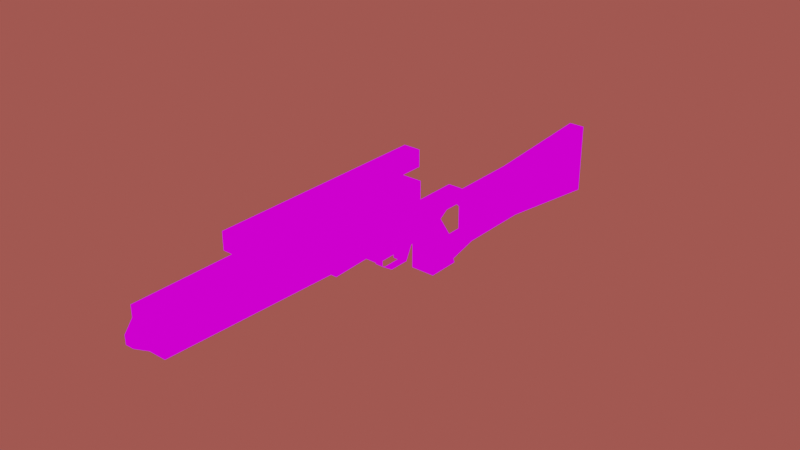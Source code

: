 # Source: EE3.blend  (saved by Blender 2.80.75; exported with 4.5.12 LTS)
import bpy
from mathutils import Matrix  # noqa: F401  (used for matrix-valued properties, if any)

bpy.ops.wm.read_factory_settings(use_empty=True)
scene = bpy.context.scene
scene.name = 'Scene'

# ---- collections
col_collection = bpy.data.collections.new('Collection'); scene.collection.children.link(col_collection)

# ---- images (referenced by path relative to the original .blend; pixels are not part of the script)
import os
ASSET_DIR = os.environ.get("B2B_ASSET_DIR", "")  # directory of the original .blend (textures are referenced by path, not embedded)
HERE = os.path.dirname(os.path.abspath(__file__))  # packed textures are extracted next to this script under _unpacked/

def load_image(name, relpath, width, height, colorspace="sRGB"):
    """Load a texture the original file referenced (path relative to the .blend, or extracted next to this script)."""
    p = next((c for c in (os.path.join(HERE, relpath), os.path.join(ASSET_DIR, relpath)) if relpath and os.path.exists(c)), "")
    if p:
        img = bpy.data.images.load(p, check_existing=True)
        img.name = name
    else:  # same state as the original file: an image datablock whose file is absent (Cycles renders it pink)
        img = bpy.data.images.new(name, width, height)
        img.source = "FILE"
        img.filepath = "//" + (relpath or name)
    img.colorspace_settings.name = colorspace
    return img
img_e11uvtest_png = load_image('E11uvtest.png', 'E11uvtest.png', 1024, 1024, 'sRGB')

# ---- materials (node trees are filled in below, after node groups)
mat_mat_diffuse_cutout = bpy.data.materials.new('MAT_DIFFUSE_CUTOUT')
mat_mat_diffuse_cutout.use_transparent_shadow = False

# ---- material node trees
mat_mat_diffuse_cutout.use_nodes = True; mat_mat_diffuse_cutout.node_tree.nodes.clear()
_N = mat_mat_diffuse_cutout.node_tree.nodes; _L = mat_mat_diffuse_cutout.node_tree.links
n0 = _N.new('ShaderNodeOutputMaterial'); n0.name = 'Material Output'; n0.location = (300, 200)
n1 = _N.new('ShaderNodeTexImage'); n1.name = 'Image Texture'; n1.location = (-103, 121)
n1.image = img_e11uvtest_png
n1.interpolation = 'Closest'
_L.new(n1.outputs[0], n0.inputs[0])
n0.is_active_output = True

# ---- world
world_world = bpy.data.worlds.new('World'); scene.world = world_world
world_world.use_nodes = True; world_world.node_tree.nodes.clear()
_N = world_world.node_tree.nodes; _L = world_world.node_tree.links
n0 = _N.new('ShaderNodeOutputWorld'); n0.name = 'World Output'; n0.location = (300, 300)
n1 = _N.new('ShaderNodeBackground'); n1.name = 'Background'; n1.location = (10, 300)
n1.inputs[0].default_value = (0.3588, 0.07849, 0.06658, 1.0)
_L.new(n1.outputs[0], n0.inputs[0])
n0.is_active_output = True
world_world.color = (0.05088, 0.05088, 0.05088)
world_world.use_sun_shadow = False
world_world.sun_shadow_jitter_overblur = 0.0

# ---- meshes
me_cube = bpy.data.meshes.new('Cube')
me_cube.from_pydata([(-0.15, 0.2, 0.15), (-0.15, 0.2, 0.45), (-0.15, 0.5, -0.15), (-0.15, 0.8, -0.05), (0.15, 0.2, 0.15), (0.15, 0.2, 0.45), (0.15, 0.5, -0.15), (0.15, 0.8, -0.05), (-0.15, 0.9, -0.45), (-0.15, 0.5, -0.45), (0.15, 0.5, -0.45), (0.15, 0.9, -0.45), (-0.1503, 0.3998, 0.04984), (-0.1526, 0.602, 0.2523), (0.1503, 0.3998, 0.04984), (0.1526, 0.602, 0.2523), (-0.25, -0.5, 0.85), (-0.2577, -0.4923, 0.3409), (0.25, -0.5, 0.85), (0.2577, -0.4923, 0.3409), (0.25, -1.2, 0.85), (-0.2736, -1.211, 0.3275), (-0.25, -1.2, 0.85), (0.2736, -1.211, 0.3275), (-0.2, 0.2, 0.85), (-0.2003, 0.1999, 0.1498), (0.2, 0.2, 0.85), (-0.2, -0.5, 0.85), (-0.2006, -0.5006, 0.1494), (0.2, -0.5, 0.85), (0.2006, -0.5006, 0.1494), (0.2003, 0.1999, 0.1498), (0.05, 0.35, 0.65), (-0.05, 0.35, 0.65), (0.05, 0.15, 0.65), (0.05, 0.35, 0.55), (-0.05, 0.35, 0.55), (0.05, 0.15, 0.45), (-0.05, 0.15, 0.45), (-0.05, 0.15, 0.65), (0.05, -1.8, 0.75), (0.05, -1.5, 0.75), (-0.05, -1.8, 0.75), (0.05, -1.8, 0.95), (0.05, -1.5, 0.95), (-0.05, -1.8, 0.95), (-0.05, -1.5, 0.95), (-0.05, -1.5, 0.75), (0.1, 0.3, 1.15), (-0.1, 0.3, 1.15), (0.1, 0.3, 0.95), (0.1, -2.3, 1.15), (-0.1, -2.3, 1.15), (0.1, -2.3, 0.95), (-0.1, -2.3, 0.95), (-0.1, 0.3, 0.95), (0.05, -0.2, 0.95), (-0.05, -0.2, 0.95), (0.05, -0.5, 0.95), (0.05, -0.2, 0.85), (-0.05, -0.2, 0.85), (0.05, -0.5, 0.85), (-0.05, -0.5, 0.85), (-0.05, -0.5, 0.95), (-0.1, 0.8, 0.4), (-0.1, 0.8, 0.25), (0.1, 0.8, 0.4), (-0.1, 1.1, 0.4), (0.1, 1.1, 0.4), (-0.1001, 1.3, 0.25), (-0.103, 1.296, 0.04569), (0.1001, 1.3, 0.25), (0.103, 1.296, 0.04569), (0.1011, 1.1, 0.2492), (-0.1011, 1.1, 0.2492), (0.1, 0.8, 0.25), (-0.1008, 0.6503, 0.1495), (0.1008, 0.6503, 0.1495), (-0.1, 0.3, 0.4), (0.1, 0.3, 0.4), (-0.1001, 1.3, 0.25), (-0.1, 1.3, -0.35), (-0.1, 2.2, 0.25), (0.1, 2.2, 0.25), (0.1001, 1.3, 0.25), (0.1005, 2.2, -0.3505), (0.1, 1.3, -0.35), (-0.1005, 2.2, -0.3505), (-0.1, 2.2, 0.25), (-0.1, 3.7, 0.35), (-0.1, 3.7, -0.55), (0.1, 3.7, 0.35), (0.1, 3.7, -0.55), (0.1, 2.2, 0.25), (0.1005, 2.2, -0.3505), (-0.1005, 2.2, -0.3505), (-0.05, 0.05, -0.1), (0.05, 0.05, -0.1), (-0.05, 0.05, 0.05), (0.05, 0.05, 0.05), (-0.05, 0.15, 0.15), (0.05, 0.15, 0.15), (-0.05, -0.05, 0.15), (0.05, -0.05, 0.15), (-0.05, -0.25, -0.05), (0.05, -0.25, -0.05), (-0.05, -0.25, 0.15), (0.05, -0.25, 0.15), (-0.05, -0.1, -0.15), (0.05, -0.1, -0.15), (-0.05, 0.15, -0.15), (0.05, 0.15, -0.15), (-0.05, 0.3, 0.15), (0.05, 0.3, 0.15), (-0.05, -0.25, -0.05), (0.05, -0.25, -0.05), (-0.05, -0.25, 0.15), (0.05, -0.25, 0.15), (-0.05, -0.1, -0.15), (0.05, -0.1, -0.15), (-0.05, 0.15, -0.15), (0.05, 0.15, -0.15), (-0.05, 0.3, 0.15), (0.05, 0.3, 0.15), (-0.1, 0.9, -0.45), (-0.1, 0.8, -0.25), (-0.1, 1.3, -0.35), (-0.1, 1.3, -0.25), (0.1, 0.9, -0.45), (0.1, 0.8, -0.25), (0.1, 1.3, -0.35), (0.1, 1.3, -0.25)], [], [(12, 13, 3, 2), (7, 6, 10, 11), (14, 15, 5, 4), (12, 14, 4, 0), (15, 13, 1, 5), (9, 8, 11, 10), (6, 2, 9, 10), (3, 7, 11, 8), (2, 3, 8, 9), (7, 3, 13, 15), (2, 6, 14, 12), (6, 7, 15, 14), (0, 1, 13, 12), (20, 23, 19, 18), (21, 22, 16, 17), (16, 18, 19, 17), (22, 20, 18, 16), (23, 21, 17, 19), (21, 23, 20, 22), (25, 28, 27, 24), (24, 26, 31, 25), (24, 27, 29, 26), (27, 28, 30, 29), (26, 29, 30, 31), (31, 30, 28, 25), (33, 32, 35, 36), (33, 39, 34, 32), (37, 35, 32, 34), (38, 36, 35, 37), (38, 39, 33, 36), (43, 40, 41, 44), (45, 42, 40, 43), (46, 47, 42, 45), (44, 41, 47, 46), (49, 52, 51, 48), (49, 48, 50, 55), (48, 51, 53, 50), (52, 54, 53, 51), (50, 53, 54, 55), (55, 54, 52, 49), (56, 59, 60, 57), (58, 61, 59, 56), (63, 62, 61, 58), (57, 60, 62, 63), (73, 68, 66, 75), (64, 66, 68, 67), (67, 68, 71, 69), (75, 66, 79, 77), (73, 74, 70, 72), (75, 65, 74, 73), (65, 75, 77, 76), (66, 64, 78, 79), (72, 71, 68, 73), (74, 67, 69, 70), (74, 65, 64, 67), (76, 78, 64, 65), (81, 80, 82, 87), (83, 84, 86, 85), (80, 84, 83, 82), (81, 86, 84, 80), (86, 81, 87, 85), (89, 88, 93, 91), (92, 91, 93, 94), (89, 91, 92, 90), (95, 90, 92, 94), (88, 89, 90, 95), (97, 99, 98, 96), (98, 99, 103, 102), (96, 98, 102, 100), (97, 96, 100, 101), (99, 97, 101, 103), (104, 105, 107, 106), (105, 104, 108, 109), (109, 108, 110, 111), (111, 110, 112, 113), (114, 116, 117, 115), (115, 119, 118, 114), (119, 121, 120, 118), (121, 123, 122, 120), (124, 125, 127, 126), (130, 131, 129, 128), (126, 130, 128, 124), (131, 127, 125, 129)])
_uv = me_cube.uv_layers.new(name='UVMap')
_uv.uv.foreach_set('vector', [0.8516, 0.5312, 0.8359, 0.5469, 0.8203, 0.5234, 0.8438, 0.5156, 0.9375, 0.5234, 0.9141, 0.5156, 0.9141, 0.4922, 0.9453, 0.4922, 0.9062, 0.5312, 0.9219, 0.5469, 0.8906, 0.5625, 0.8906, 0.5391, 0.8672, 0.543, 0.8906, 0.543, 0.8906, 0.5625, 0.8672, 0.5625, 0.9453, 0.5273, 0.9688, 0.5273, 0.9688, 0.5625, 0.9453, 0.5625, 0.8672, 0.5, 0.8672, 0.4688, 0.8906, 0.4688, 0.8906, 0.5, 0.8906, 0.5234, 0.8672, 0.5234, 0.8672, 0.5, 0.8906, 0.5, 0.9688, 0.5, 0.9453, 0.5, 0.9453, 0.4688, 0.9688, 0.4688, 0.8438, 0.5156, 0.8203, 0.5234, 0.8125, 0.4922, 0.8438, 0.4922, 0.9453, 0.5, 0.9688, 0.5, 0.9688, 0.5273, 0.9453, 0.5273, 0.8672, 0.5234, 0.8906, 0.5234, 0.8906, 0.543, 0.8672, 0.543, 0.9141, 0.5156, 0.9375, 0.5234, 0.9219, 0.5469, 0.9062, 0.5312, 0.8672, 0.5391, 0.8672, 0.5625, 0.8359, 0.5469, 0.8516, 0.5312, 0.5234, 0.6328, 0.5234, 0.5938, 0.5781, 0.5938, 0.5781, 0.6328, 0.4844, 0.5938, 0.4844, 0.6328, 0.4297, 0.6328, 0.4297, 0.5938, 0.6172, 0.6328, 0.5781, 0.6328, 0.5781, 0.5938, 0.6172, 0.5938, 0.4844, 0.6328, 0.5238, 0.6329, 0.5234, 0.6875, 0.4844, 0.6875, 0.5234, 0.5938, 0.4844, 0.5938, 0.4844, 0.5391, 0.5234, 0.5391, 0.4844, 0.5938, 0.5234, 0.5938, 0.5234, 0.6328, 0.4844, 0.6328, 0.625, 0.5938, 0.6797, 0.5938, 0.6797, 0.6484, 0.625, 0.6484, 0.7969, 0.6484, 0.7656, 0.6484, 0.7656, 0.5938, 0.7969, 0.5938, 0.6797, 0.7031, 0.6797, 0.6484, 0.7109, 0.6484, 0.7109, 0.7031, 0.6797, 0.6484, 0.6797, 0.5938, 0.7109, 0.5938, 0.7109, 0.6484, 0.7656, 0.6484, 0.7109, 0.6484, 0.7109, 0.5938, 0.7656, 0.5938, 0.7109, 0.5391, 0.7109, 0.5938, 0.6797, 0.5938, 0.6797, 0.5391, 0.8594, 0.625, 0.8516, 0.625, 0.8516, 0.6172, 0.8594, 0.6172, 0.8281, 0.6406, 0.8281, 0.625, 0.8359, 0.625, 0.8359, 0.6406, 0.8359, 0.6094, 0.8516, 0.6172, 0.8516, 0.625, 0.8359, 0.625, 0.8281, 0.6094, 0.8281, 0.5938, 0.8359, 0.5938, 0.8359, 0.6094, 0.8281, 0.6094, 0.8281, 0.625, 0.8125, 0.625, 0.8125, 0.6172, 0.3438, 0.75, 0.3438, 0.7344, 0.3672, 0.7344, 0.3672, 0.75, 0.3672, 0.75, 0.3672, 0.7344, 0.375, 0.7344, 0.375, 0.75, 0.375, 0.75, 0.375, 0.7344, 0.3984, 0.7344, 0.3984, 0.75, 0.3984, 0.75, 0.3984, 0.7344, 0.4062, 0.7344, 0.4062, 0.75, 0.7656, 0.8047, 0.5625, 0.8047, 0.5625, 0.7891, 0.7656, 0.7891, 0.7812, 0.7734, 0.7656, 0.7734, 0.7656, 0.7578, 0.7812, 0.7578, 0.7656, 0.7734, 0.5625, 0.7734, 0.5625, 0.7578, 0.7656, 0.7578, 0.5469, 0.7734, 0.5469, 0.7578, 0.5625, 0.7578, 0.5625, 0.7734, 0.7656, 0.7891, 0.5625, 0.7891, 0.5625, 0.7734, 0.7656, 0.7734, 0.3438, 0.7578, 0.5469, 0.7578, 0.5469, 0.7734, 0.3438, 0.7734, 0.7734, 0.7422, 0.7734, 0.7344, 0.7812, 0.7344, 0.7812, 0.7422, 0.75, 0.7422, 0.75, 0.7344, 0.7734, 0.7344, 0.7734, 0.7422, 0.7422, 0.7422, 0.7422, 0.7344, 0.75, 0.7344, 0.75, 0.7422, 0.7188, 0.7422, 0.7188, 0.7344, 0.7422, 0.7344, 0.7422, 0.7422, 0.5156, 0.2812, 0.5156, 0.293, 0.4922, 0.293, 0.4922, 0.2812, 0.4375, 0.3359, 0.4531, 0.3359, 0.4531, 0.3594, 0.4375, 0.3594, 0.4375, 0.3594, 0.4531, 0.3594, 0.4531, 0.3789, 0.4375, 0.3789, 0.4922, 0.2812, 0.4922, 0.293, 0.4531, 0.293, 0.4805, 0.2734, 0.4531, 0.2422, 0.4375, 0.2422, 0.4375, 0.2188, 0.4531, 0.2188, 0.4531, 0.2656, 0.4375, 0.2656, 0.4375, 0.2422, 0.4531, 0.2422, 0.4375, 0.2656, 0.4531, 0.2656, 0.4531, 0.2812, 0.4375, 0.2812, 0.4531, 0.3359, 0.4375, 0.3359, 0.4375, 0.2969, 0.4531, 0.2969, 0.5312, 0.2656, 0.5312, 0.2812, 0.5156, 0.293, 0.5156, 0.2812, 0.375, 0.2812, 0.375, 0.293, 0.3594, 0.2812, 0.3594, 0.2656, 0.375, 0.2812, 0.3984, 0.2812, 0.3985, 0.293, 0.375, 0.293, 0.4102, 0.2734, 0.4375, 0.293, 0.3985, 0.293, 0.3984, 0.2812, 0.6094, 0.2188, 0.6094, 0.2656, 0.5391, 0.2656, 0.5391, 0.2188, 0.6953, 0.2656, 0.625, 0.2656, 0.625, 0.2188, 0.6953, 0.2188, 0.6094, 0.2656, 0.625, 0.2656, 0.625, 0.3359, 0.6094, 0.3359, 0.6094, 0.2188, 0.625, 0.2188, 0.625, 0.2656, 0.6094, 0.2656, 0.625, 0.2188, 0.6094, 0.2188, 0.6094, 0.1484, 0.625, 0.1484, 0.8203, 0.4062, 0.8203, 0.2891, 0.8359, 0.2891, 0.8359, 0.4062, 0.9531, 0.2188, 0.9531, 0.2891, 0.8359, 0.2812, 0.8359, 0.2344, 0.9688, 0.2891, 0.9531, 0.2891, 0.9531, 0.2188, 0.9688, 0.2188, 0.8203, 0.2188, 0.8203, 0.1016, 0.8359, 0.1016, 0.8359, 0.2188, 0.8203, 0.2812, 0.7031, 0.2891, 0.7031, 0.2188, 0.8203, 0.2344, 0.7812, 0.543, 0.7812, 0.5547, 0.7734, 0.5547, 0.7734, 0.543, 0.7734, 0.5547, 0.7812, 0.5547, 0.7812, 0.5625, 0.7734, 0.5625, 0.7656, 0.543, 0.7656, 0.5547, 0.7734, 0.5625, 0.7578, 0.5625, 0.7969, 0.5391, 0.8047, 0.5391, 0.8047, 0.5625, 0.7969, 0.5625, 0.7891, 0.5547, 0.7891, 0.543, 0.7969, 0.5625, 0.7812, 0.5625, 0.7422, 0.5469, 0.75, 0.5469, 0.75, 0.5625, 0.7422, 0.5625, 0.75, 0.5469, 0.7422, 0.5469, 0.7422, 0.5312, 0.75, 0.5312, 0.75, 0.5312, 0.7422, 0.5312, 0.7422, 0.5117, 0.75, 0.5117, 0.75, 0.5117, 0.7422, 0.5117, 0.7422, 0.4844, 0.75, 0.4844, 0.7422, 0.5469, 0.7422, 0.5625, 0.75, 0.5625, 0.75, 0.5469, 0.75, 0.5469, 0.75, 0.5312, 0.7422, 0.5312, 0.7422, 0.5469, 0.75, 0.5312, 0.75, 0.5117, 0.7422, 0.5117, 0.7422, 0.5312, 0.75, 0.5117, 0.75, 0.4844, 0.7422, 0.4844, 0.7422, 0.5117, 0.4297, 0.1562, 0.4375, 0.1719, 0.3984, 0.1719, 0.3984, 0.1641, 0.4922, 0.1641, 0.4922, 0.1719, 0.4531, 0.1719, 0.4609, 0.1562, 0.4375, 0.125, 0.4531, 0.125, 0.4531, 0.1562, 0.4375, 0.1562, 0.4531, 0.2109, 0.4375, 0.2109, 0.4375, 0.1719, 0.4531, 0.1719])
me_cube.materials.append(mat_mat_diffuse_cutout)
me_cube.use_remesh_fix_poles = True
me_cube.use_remesh_preserve_attributes = False
me_cube.use_mirror_vertex_groups = False
me_cube.update()
me_cube_001 = bpy.data.meshes.new('Cube.001')
me_cube_001.from_pydata([(-0.2, -3.3, 0.4), (-0.2, -3.3, 0.8), (0.2, -3.3, 0.4), (0.2, -3.3, 0.8), (0.2002, -1.2, 0.7999), (-0.233, -1.22, 0.3524), (-0.2002, -1.2, 0.7999), (0.233, -1.22, 0.3524), (-0.15, -3.3, 0.45), (-0.15, -3.3, 0.75), (0.15, -3.3, 0.45), (-0.05, -3.5, 0.55), (-0.05, -3.5, 0.65), (0.05, -3.5, 0.55), (0.05, -3.5, 0.65), (0.15, -3.3, 0.75), (-0.15, -3.3, 0.75), (-0.05, -3.5, 0.65), (0.05, -3.5, 0.65), (0.15, -3.3, 0.75), (-0.25, -3.2, 0.5), (-0.15, -3.2, 0.5), (-0.251, -1.2, 0.4964), (-0.1503, -1.2, 0.4986), (-0.25, -3.2, 0.7), (-0.15, -3.2, 0.7), (-0.2623, -1.2, 0.6839), (-0.157, -1.2, 0.694), (-0.1, -3.2, 0.85), (-0.1, -3.2, 0.75), (-0.1, -1.2, 0.85), (-0.1, -1.2, 0.75), (0.1, -3.2, 0.85), (0.1, -3.2, 0.75), (0.1, -1.2, 0.85), (0.1, -1.2, 0.75), (-0.1, -3.2, 0.45), (-0.1, -3.2, 0.35), (-0.1006, -1.2, 0.4488), (-0.1022, -1.203, 0.3402), (0.1, -3.2, 0.45), (0.1, -3.2, 0.35), (0.1006, -1.2, 0.4488), (0.1022, -1.203, 0.3402), (0.15, -3.2, 0.5), (0.25, -3.2, 0.5), (0.1503, -1.2, 0.4986), (0.251, -1.2, 0.4964), (0.15, -3.2, 0.7), (0.25, -3.2, 0.7), (0.157, -1.2, 0.694), (0.2623, -1.2, 0.6839), (-0.25, -3.2, 0.5), (-0.15, -3.2, 0.5), (-0.251, -1.2, 0.4964), (-0.1503, -1.2, 0.4986), (-0.25, -3.2, 0.7), (-0.15, -3.2, 0.7), (-0.2623, -1.2, 0.6839), (-0.157, -1.2, 0.694), (-0.1, -3.2, 0.85), (-0.1, -3.2, 0.75), (-0.1, -1.2, 0.85), (-0.1, -1.2, 0.75), (0.1, -3.2, 0.85), (0.1, -3.2, 0.75), (0.1, -1.2, 0.85), (0.1, -1.2, 0.75), (-0.1, -3.2, 0.45), (-0.1, -3.2, 0.35), (-0.1006, -1.2, 0.4488), (-0.1022, -1.203, 0.3402), (0.1, -3.2, 0.45), (0.1, -3.2, 0.35), (0.1006, -1.2, 0.4488), (0.1022, -1.203, 0.3402), (0.15, -3.2, 0.5), (0.25, -3.2, 0.5), (0.1503, -1.2, 0.4986), (0.251, -1.2, 0.4964), (0.15, -3.2, 0.7), (0.25, -3.2, 0.7), (0.157, -1.2, 0.694), (0.2623, -1.2, 0.6839)], [], [(0, 2, 3, 1), (2, 0, 5, 7), (1, 3, 4, 6), (0, 1, 6, 5), (3, 2, 7, 4), (8, 11, 12, 9), (10, 13, 11, 8), (11, 13, 14, 12), (15, 14, 13, 10), (16, 17, 18, 19), (21, 23, 22, 20), (25, 24, 26, 27), (29, 31, 30, 28), (33, 32, 34, 35), (37, 39, 38, 36), (41, 40, 42, 43), (45, 47, 46, 44), (49, 48, 50, 51), (53, 52, 54, 55), (57, 59, 58, 56), (61, 60, 62, 63), (65, 67, 66, 64), (69, 68, 70, 71), (73, 75, 74, 72), (77, 76, 78, 79), (81, 83, 82, 80)])
_uv = me_cube_001.uv_layers.new(name='UVMap')
_uv.uv.foreach_set('vector', [0.2266, 0.5938, 0.2578, 0.5938, 0.2578, 0.625, 0.2266, 0.625, 0.2578, 0.6562, 0.2578, 0.625, 0.4219, 0.625, 0.4219, 0.6562, 0.2578, 0.6875, 0.2578, 0.6562, 0.4219, 0.6562, 0.4219, 0.6875, 0.2266, 0.5938, 0.2266, 0.625, 0.0625, 0.625, 0.0625, 0.5938, 0.2578, 0.625, 0.2578, 0.5938, 0.4219, 0.5938, 0.4219, 0.625, 0.01562, 0.5469, 0.03125, 0.5547, 0.03125, 0.5625, 0.01562, 0.5703, 0.05469, 0.5312, 0.04688, 0.5469, 0.03906, 0.5469, 0.03125, 0.5312, 0.03906, 0.5547, 0.04688, 0.5547, 0.04688, 0.5625, 0.03906, 0.5625, 0.07031, 0.5703, 0.05469, 0.5625, 0.05469, 0.5547, 0.07031, 0.5469, 0.03125, 0.5859, 0.03906, 0.5703, 0.04688, 0.5703, 0.05469, 0.5859, 0.2422, 0.3672, 0.2422, 0.2031, 0.2344, 0.2031, 0.2344, 0.3672, 0.2422, 0.3828, 0.2344, 0.3828, 0.2344, 0.5312, 0.2422, 0.5312, 0.2422, 0.5703, 0.08594, 0.5703, 0.08594, 0.5781, 0.2422, 0.5781, 0.2578, 0.5703, 0.2578, 0.5781, 0.4141, 0.5781, 0.4141, 0.5703, 0.2422, 0.5469, 0.08594, 0.5469, 0.08594, 0.5547, 0.2422, 0.5547, 0.2578, 0.5469, 0.2578, 0.5547, 0.4141, 0.5547, 0.4141, 0.5469, 0.2656, 0.3672, 0.2656, 0.2031, 0.2578, 0.2031, 0.2578, 0.3672, 0.2656, 0.3828, 0.2578, 0.3828, 0.2578, 0.5312, 0.2656, 0.5312, 0.2422, 0.3672, 0.2344, 0.3672, 0.2344, 0.2031, 0.2422, 0.2031, 0.2422, 0.3828, 0.2422, 0.5312, 0.2344, 0.5312, 0.2344, 0.3828, 0.2422, 0.5703, 0.2422, 0.5781, 0.08594, 0.5781, 0.08594, 0.5703, 0.2578, 0.5703, 0.4141, 0.5703, 0.4141, 0.5781, 0.2578, 0.5781, 0.2422, 0.5469, 0.2422, 0.5547, 0.08594, 0.5547, 0.08594, 0.5469, 0.2578, 0.5469, 0.4141, 0.5469, 0.4141, 0.5547, 0.2578, 0.5547, 0.2656, 0.3672, 0.2578, 0.3672, 0.2578, 0.2031, 0.2656, 0.2031, 0.2656, 0.3828, 0.2656, 0.5312, 0.2578, 0.5312, 0.2578, 0.3828])
me_cube_001.materials.append(mat_mat_diffuse_cutout)
me_cube_001.use_remesh_fix_poles = True
me_cube_001.use_remesh_preserve_attributes = False
me_cube_001.use_mirror_vertex_groups = False
me_cube_001.update()
me_cube_002 = bpy.data.meshes.new('Cube.002')
me_cube_002.from_pydata([(-0.2, -3.3, 0.4), (-0.2, -3.3, 0.8), (0.2, -3.3, 0.4), (0.2, -3.3, 0.8), (0.2002, -1.2, 0.7999), (-0.233, -1.22, 0.3524), (-0.2002, -1.2, 0.7999), (0.233, -1.22, 0.3524)], [], [(0, 2, 3, 1), (2, 0, 5, 7), (1, 3, 4, 6), (0, 1, 6, 5), (3, 2, 7, 4)])
_uv = me_cube_002.uv_layers.new(name='UVMap')
_uv.uv.foreach_set('vector', [0.6854, 0.8046, 0.7167, 0.8046, 0.7167, 0.8358, 0.6854, 0.8358, 0.7167, 0.8671, 0.7167, 0.8358, 0.8807, 0.8358, 0.8807, 0.8671, 0.7167, 0.8983, 0.7167, 0.8671, 0.8807, 0.8671, 0.8807, 0.8983, 0.6854, 0.8046, 0.6854, 0.8358, 0.5214, 0.8358, 0.5214, 0.8046, 0.7167, 0.8358, 0.7167, 0.8046, 0.8807, 0.8046, 0.8807, 0.8358])
me_cube_002.materials.append(mat_mat_diffuse_cutout)
me_cube_002.use_remesh_fix_poles = True
me_cube_002.use_remesh_preserve_attributes = False
me_cube_002.use_mirror_vertex_groups = False
me_cube_002.update()

# ---- objects
ob_ee3 = bpy.data.objects.new('EE3', me_cube)
ob_barrel1 = bpy.data.objects.new('barrel1', me_cube_001)
ob_barrel2 = bpy.data.objects.new('barrel2', me_cube_002)

# ---- transforms, parenting, visibility, modifiers, constraints
ob_ee3.location = (0.0, 0.0, 0.0)
ob_ee3.lineart.crease_threshold = 0.0
ob_barrel1.location = (0.0, 0.0, 0.0)
ob_barrel1.lineart.crease_threshold = 0.0
ob_barrel2.location = (0.0, 0.0, 0.0)
ob_barrel2.lineart.crease_threshold = 0.0

# ---- collection membership
col_collection.objects.link(ob_ee3)
col_collection.objects.link(ob_barrel1)
col_collection.objects.link(ob_barrel2)

# ---- scene / render settings (as saved in the file)
scene.frame_start = 1; scene.frame_end = 250; scene.frame_set(0)
scene.render.engine = 'BLENDER_EEVEE_NEXT'
scene.cycles.samples = 128
scene.cycles.sampling_pattern = 'TABULATED_SOBOL'
scene.cycles.use_adaptive_sampling = False
scene.cycles.use_light_tree = False
scene.view_settings.view_transform = 'Filmic'
bpy.context.view_layer.update()

# ---- added for rendering (the .blend has no active camera): camera
cam_auto = bpy.data.cameras.new('AutoCamera')
cam_auto.lens = 50.0
cam_auto.sensor_width = 36.0
cam_auto.clip_end = 1000.0
ob_auto_camera = bpy.data.objects.new('AutoCamera', cam_auto)
scene.collection.objects.link(ob_auto_camera)
ob_auto_camera.location = (6.86349, -8.13618, 5.79079)
ob_auto_camera.rotation_euler = (1.09748, -7.21219e-08, 0.694738)
scene.camera = ob_auto_camera
bpy.context.view_layer.update()

